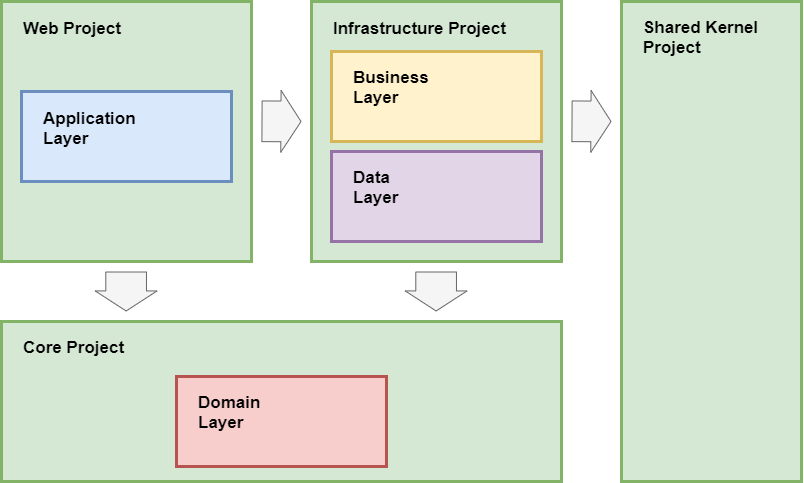

The diagram above was exported from draw.io. Its source (the exported page's mxGraphModel, read from the mxfile embedded in the PNG):
<mxGraphModel dx="1924" dy="2201" grid="1" gridSize="10" guides="1" tooltips="1" connect="1" arrows="1" fold="1" page="1" pageScale="1" pageWidth="827" pageHeight="1169" math="0" shadow="0">
  <root>
    <mxCell id="0" />
    <mxCell id="1" parent="0" />
    <mxCell id="2" value="Web Project" style="group;fillColor=#d5e8d4;strokeColor=#82b366;container=0;spacingLeft=20;fontSize=17;align=left;verticalAlign=top;spacingTop=10;strokeWidth=3;fontStyle=1" vertex="1" connectable="0" parent="1">
      <mxGeometry x="160" y="-480" width="250" height="260" as="geometry" />
    </mxCell>
    <mxCell id="3" value="Application&#10;Layer" style="group;fillColor=#dae8fc;strokeColor=#6c8ebf;container=0;spacingLeft=20;fontSize=17;align=left;verticalAlign=top;spacingTop=10;strokeWidth=3;fontStyle=1" vertex="1" connectable="0" parent="1">
      <mxGeometry x="180" y="-390" width="210" height="90" as="geometry" />
    </mxCell>
    <mxCell id="4" value="&lt;font style=&quot;font-size: 17px&quot;&gt;Core Project&lt;br&gt;&lt;/font&gt;" style="rounded=0;whiteSpace=wrap;html=1;fillColor=#d5e8d4;strokeColor=#82b366;align=left;spacingLeft=20;verticalAlign=top;spacingTop=10;strokeWidth=3;fontStyle=1" vertex="1" parent="1">
      <mxGeometry x="160" y="-160" width="560" height="160" as="geometry" />
    </mxCell>
    <mxCell id="5" value="Domain&lt;br&gt;Layer" style="rounded=0;whiteSpace=wrap;html=1;fillColor=#f8cecc;strokeColor=#b85450;spacingLeft=20;fontSize=17;align=left;verticalAlign=top;spacingTop=10;strokeWidth=3;fontStyle=1" vertex="1" parent="1">
      <mxGeometry x="335" y="-105" width="210" height="90" as="geometry" />
    </mxCell>
    <mxCell id="6" value="Infrastructure Project" style="group;fillColor=#d5e8d4;strokeColor=#82b366;container=0;spacingLeft=20;fontSize=17;align=left;verticalAlign=top;spacingTop=10;strokeWidth=3;fontStyle=1;" vertex="1" connectable="0" parent="1">
      <mxGeometry x="470" y="-480" width="250" height="260" as="geometry" />
    </mxCell>
    <mxCell id="7" value="&lt;span style=&quot;font-size: 17px&quot;&gt;Data&lt;br&gt;Layer&lt;/span&gt;" style="rounded=0;whiteSpace=wrap;html=1;fillColor=#e1d5e7;strokeColor=#9673a6;align=left;spacingLeft=20;verticalAlign=top;spacingTop=10;strokeWidth=3;fontStyle=1" vertex="1" parent="1">
      <mxGeometry x="490" y="-330" width="210" height="90" as="geometry" />
    </mxCell>
    <mxCell id="8" value="&lt;font style=&quot;font-size: 17px&quot;&gt;Shared Kernel&lt;br&gt;Project&lt;br&gt;&lt;/font&gt;" style="rounded=0;whiteSpace=wrap;html=1;fillColor=#d5e8d4;strokeColor=#82b366;align=left;spacingLeft=20;verticalAlign=top;spacingTop=10;strokeWidth=3;fontStyle=1" vertex="1" parent="1">
      <mxGeometry x="780" y="-480" width="180" height="480" as="geometry" />
    </mxCell>
    <mxCell id="9" value="" style="shape=flexArrow;endArrow=classic;html=1;rounded=0;width=40.689655172413794;endSize=6.357046979865771;fillColor=#f5f5f5;strokeColor=#666666;startWidth=20.17588521175654;endWidth=20.17588521175654;startSize=6.357046979865771;" edge="1" parent="1">
      <mxGeometry width="50" height="50" relative="1" as="geometry">
        <mxPoint x="420" y="-360.22" as="sourcePoint" />
        <mxPoint x="460" y="-360" as="targetPoint" />
      </mxGeometry>
    </mxCell>
    <mxCell id="10" value="" style="shape=flexArrow;endArrow=classic;html=1;rounded=0;width=40.689655172413794;endSize=6.357046979865771;fillColor=#f5f5f5;strokeColor=#666666;startWidth=20.17588521175654;endWidth=20.17588521175654;startSize=6.357046979865771;" edge="1" parent="1">
      <mxGeometry width="50" height="50" relative="1" as="geometry">
        <mxPoint x="284.6300000000001" y="-209.98999999999978" as="sourcePoint" />
        <mxPoint x="284.6300000000001" y="-170" as="targetPoint" />
      </mxGeometry>
    </mxCell>
    <mxCell id="11" value="" style="shape=flexArrow;endArrow=classic;html=1;rounded=0;width=40.689655172413794;endSize=6.357046979865771;fillColor=#f5f5f5;strokeColor=#666666;startWidth=20.17588521175654;endWidth=20.17588521175654;startSize=6.357046979865771;" edge="1" parent="1">
      <mxGeometry width="50" height="50" relative="1" as="geometry">
        <mxPoint x="594.6300000000001" y="-210" as="sourcePoint" />
        <mxPoint x="594.6300000000001" y="-170.00999999999976" as="targetPoint" />
      </mxGeometry>
    </mxCell>
    <mxCell id="12" value="" style="shape=flexArrow;endArrow=classic;html=1;rounded=0;width=40.689655172413794;endSize=6.357046979865771;fillColor=#f5f5f5;strokeColor=#666666;startWidth=20.17588521175654;endWidth=20.17588521175654;startSize=6.357046979865771;" edge="1" parent="1">
      <mxGeometry width="50" height="50" relative="1" as="geometry">
        <mxPoint x="730" y="-360.2199999999996" as="sourcePoint" />
        <mxPoint x="770" y="-360" as="targetPoint" />
      </mxGeometry>
    </mxCell>
    <mxCell id="13" value="&lt;font style=&quot;font-size: 17px&quot;&gt;Business&lt;br&gt;Layer&lt;/font&gt;" style="rounded=0;whiteSpace=wrap;html=1;fillColor=#fff2cc;strokeColor=#d6b656;align=left;spacingLeft=20;verticalAlign=top;spacingTop=10;strokeWidth=3;fontStyle=1" vertex="1" parent="1">
      <mxGeometry x="490" y="-430" width="210" height="90" as="geometry" />
    </mxCell>
  </root>
</mxGraphModel>